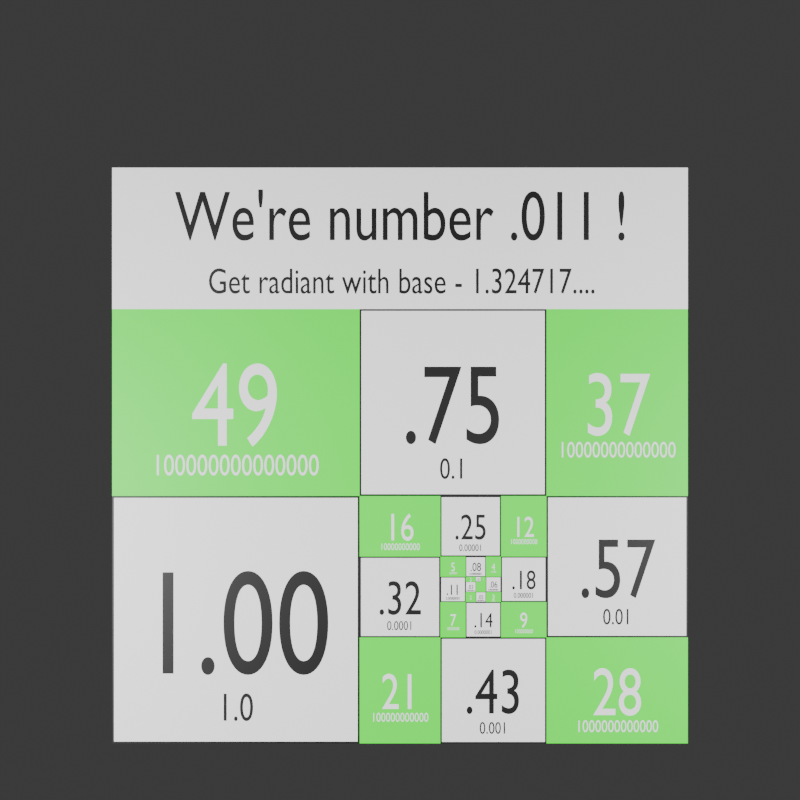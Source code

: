 # Source: radiant-rhos4.blend  (saved by Blender 4.0.36; exported with 4.5.12 LTS)
import bpy
from mathutils import Matrix  # noqa: F401  (used for matrix-valued properties, if any)

bpy.ops.wm.read_factory_settings(use_empty=True)
scene = bpy.context.scene
scene.name = 'Scene'

# ---- collections
col_collection = bpy.data.collections.new('Collection'); scene.collection.children.link(col_collection)

# ---- materials (node trees are filled in below, after node groups)
mat_black = bpy.data.materials.new('black')
mat_black.use_transparent_shadow = False
mat_white = bpy.data.materials.new('white')
mat_white.use_transparent_shadow = False
mat_green = bpy.data.materials.new('green')
mat_green.use_transparent_shadow = False

# ---- material node trees
mat_black.use_nodes = True; mat_black.node_tree.nodes.clear()
_N = mat_black.node_tree.nodes; _L = mat_black.node_tree.links
n0 = _N.new('ShaderNodeBsdfPrincipled'); n0.name = 'Principled BSDF'; n0.location = (10, 300)
n0.inputs[0].default_value = (0.0, 0.0, 0.0, 1.0)
n0.inputs[3].default_value = 1.45
n1 = _N.new('ShaderNodeOutputMaterial'); n1.name = 'Material Output'; n1.location = (300, 300)
_L.new(n0.outputs[0], n1.inputs[0])
n1.is_active_output = True
mat_white.use_nodes = True; mat_white.node_tree.nodes.clear()
_N = mat_white.node_tree.nodes; _L = mat_white.node_tree.links
n0 = _N.new('ShaderNodeBsdfPrincipled'); n0.name = 'Principled BSDF'; n0.location = (10, 300)
n0.inputs[0].default_value = (1.0, 1.0, 1.0, 1.0)
n0.inputs[3].default_value = 1.45
n1 = _N.new('ShaderNodeOutputMaterial'); n1.name = 'Material Output'; n1.location = (300, 300)
_L.new(n0.outputs[0], n1.inputs[0])
n1.is_active_output = True
mat_green.use_nodes = True; mat_green.node_tree.nodes.clear()
_N = mat_green.node_tree.nodes; _L = mat_green.node_tree.links
n0 = _N.new('ShaderNodeBsdfPrincipled'); n0.name = 'Principled BSDF'; n0.location = (10, 300)
n0.inputs[0].default_value = (0.0, 1.0, 0.0, 1.0)
n0.inputs[3].default_value = 1.45
n1 = _N.new('ShaderNodeOutputMaterial'); n1.name = 'Material Output'; n1.location = (300, 300)
_L.new(n0.outputs[0], n1.inputs[0])
n1.is_active_output = True

# ---- world
world_world = bpy.data.worlds.new('World'); scene.world = world_world
world_world.use_nodes = True; world_world.node_tree.nodes.clear()
_N = world_world.node_tree.nodes; _L = world_world.node_tree.links
n0 = _N.new('ShaderNodeOutputWorld'); n0.name = 'World Output'; n0.location = (300, 300)
n1 = _N.new('ShaderNodeBackground'); n1.name = 'Background'; n1.location = (10, 300)
n1.inputs[0].default_value = (0.05088, 0.05088, 0.05088, 1.0)
_L.new(n1.outputs[0], n0.inputs[0])
n0.is_active_output = True
world_world.color = (0.05088, 0.05088, 0.05088)
world_world.use_sun_shadow = False
world_world.sun_shadow_jitter_overblur = 0.0

# ---- cameras
cam_camera_017 = bpy.data.cameras.new('Camera.017')

# ---- lights
light_area_034 = bpy.data.lights.new('Area.034', 'AREA')
light_area_034.transmission_factor = 0.0
light_area_034.energy = 300.0
light_area_034.shadow_maximum_resolution = 0.006
light_area_034.use_absolute_resolution = True
light_area_034.size = 1.0
light_area_034.size_y = 1.0
light_area_035 = bpy.data.lights.new('Area.035', 'AREA')
light_area_035.transmission_factor = 0.0
light_area_035.energy = 300.0
light_area_035.shadow_maximum_resolution = 0.006
light_area_035.use_absolute_resolution = True
light_area_035.size = 1.0
light_area_035.size_y = 1.0

# ---- meshes
me_plane_510 = bpy.data.meshes.new('Plane.510')
me_plane_510.from_pydata([(-0.5, -0.5, 0.0), (0.5, -0.5, 0.0), (-0.5, 0.5, 0.0), (0.5, 0.5, 0.0)], [], [(0, 1, 3, 2)])
_uv = me_plane_510.uv_layers.new(name='UVMap')
_uv.uv.foreach_set('vector', [0.0, 0.0, 1.0, 0.0, 1.0, 1.0, 0.0, 1.0])
me_plane_510.materials.append(mat_white)
me_plane_510.update()
me_plane_511 = bpy.data.meshes.new('Plane.511')
me_plane_511.from_pydata([(-0.5, -0.5, 0.0), (0.5, -0.5, 0.0), (-0.5, 0.5, 0.0), (0.5, 0.5, 0.0)], [], [(0, 1, 3, 2)])
_uv = me_plane_511.uv_layers.new(name='UVMap')
_uv.uv.foreach_set('vector', [0.0, 0.0, 1.0, 0.0, 1.0, 1.0, 0.0, 1.0])
me_plane_511.materials.append(mat_green)
me_plane_511.update()
me_plane_512 = bpy.data.meshes.new('Plane.512')
me_plane_512.from_pydata([(-0.01, -0.01, 0.0), (0.01, -0.01, 0.0), (-0.01, 0.01, 0.0), (0.01, 0.01, 0.0)], [], [(0, 1, 3, 2)])
_uv = me_plane_512.uv_layers.new(name='UVMap')
_uv.uv.foreach_set('vector', [0.0, 0.0, 1.0, 0.0, 1.0, 1.0, 0.0, 1.0])
me_plane_512.materials.append(mat_black)
me_plane_512.update()
me_plane_513 = bpy.data.meshes.new('Plane.513')
me_plane_513.from_pydata([(-0.009, -0.009, 0.0), (0.009, -0.009, 0.0), (-0.009, 0.009, 0.0), (0.009, 0.009, 0.0)], [], [(0, 1, 3, 2)])
_uv = me_plane_513.uv_layers.new(name='UVMap')
_uv.uv.foreach_set('vector', [0.0, 0.0, 1.0, 0.0, 1.0, 1.0, 0.0, 1.0])
me_plane_513.materials.append(mat_white)
me_plane_513.update()
me_plane_514 = bpy.data.meshes.new('Plane.514')
me_plane_514.from_pydata([(-0.02, -0.02, 0.0), (0.02, -0.02, 0.0), (-0.02, 0.02, 0.0), (0.02, 0.02, 0.0)], [], [(0, 1, 3, 2)])
_uv = me_plane_514.uv_layers.new(name='UVMap')
_uv.uv.foreach_set('vector', [0.0, 0.0, 1.0, 0.0, 1.0, 1.0, 0.0, 1.0])
me_plane_514.materials.append(mat_black)
me_plane_514.update()
me_plane_515 = bpy.data.meshes.new('Plane.515')
me_plane_515.from_pydata([(-0.0185, -0.0185, 0.0), (0.0185, -0.0185, 0.0), (-0.0185, 0.0185, 0.0), (0.0185, 0.0185, 0.0)], [], [(0, 1, 3, 2)])
_uv = me_plane_515.uv_layers.new(name='UVMap')
_uv.uv.foreach_set('vector', [0.0, 0.0, 1.0, 0.0, 1.0, 1.0, 0.0, 1.0])
me_plane_515.materials.append(mat_white)
me_plane_515.update()
me_plane_516 = bpy.data.meshes.new('Plane.516')
me_plane_516.from_pydata([(-0.02, -0.02, 0.0), (0.02, -0.02, 0.0), (-0.02, 0.02, 0.0), (0.02, 0.02, 0.0)], [], [(0, 1, 3, 2)])
_uv = me_plane_516.uv_layers.new(name='UVMap')
_uv.uv.foreach_set('vector', [0.0, 0.0, 1.0, 0.0, 1.0, 1.0, 0.0, 1.0])
me_plane_516.materials.append(mat_black)
me_plane_516.update()
me_plane_517 = bpy.data.meshes.new('Plane.517')
me_plane_517.from_pydata([(-0.018, -0.018, 0.0), (0.018, -0.018, 0.0), (-0.018, 0.018, 0.0), (0.018, 0.018, 0.0)], [], [(0, 1, 3, 2)])
_uv = me_plane_517.uv_layers.new(name='UVMap')
_uv.uv.foreach_set('vector', [0.0, 0.0, 1.0, 0.0, 1.0, 1.0, 0.0, 1.0])
me_plane_517.materials.append(mat_white)
me_plane_517.update()
me_plane_518 = bpy.data.meshes.new('Plane.518')
me_plane_518.from_pydata([(-0.03, -0.03, 0.0), (0.03, -0.03, 0.0), (-0.03, 0.03, 0.0), (0.03, 0.03, 0.0)], [], [(0, 1, 3, 2)])
_uv = me_plane_518.uv_layers.new(name='UVMap')
_uv.uv.foreach_set('vector', [0.0, 0.0, 1.0, 0.0, 1.0, 1.0, 0.0, 1.0])
me_plane_518.materials.append(mat_black)
me_plane_518.update()
me_plane_519 = bpy.data.meshes.new('Plane.519')
me_plane_519.from_pydata([(-0.0275, -0.0275, 0.0), (0.0275, -0.0275, 0.0), (-0.0275, 0.0275, 0.0), (0.0275, 0.0275, 0.0)], [], [(0, 1, 3, 2)])
_uv = me_plane_519.uv_layers.new(name='UVMap')
_uv.uv.foreach_set('vector', [0.0, 0.0, 1.0, 0.0, 1.0, 1.0, 0.0, 1.0])
me_plane_519.materials.append(mat_white)
me_plane_519.update()
me_plane_520 = bpy.data.meshes.new('Plane.520')
me_plane_520.from_pydata([(-0.04, -0.04, 0.0), (0.04, -0.04, 0.0), (-0.04, 0.04, 0.0), (0.04, 0.04, 0.0)], [], [(0, 1, 3, 2)])
_uv = me_plane_520.uv_layers.new(name='UVMap')
_uv.uv.foreach_set('vector', [0.0, 0.0, 1.0, 0.0, 1.0, 1.0, 0.0, 1.0])
me_plane_520.materials.append(mat_black)
me_plane_520.update()
me_plane_521 = bpy.data.meshes.new('Plane.521')
me_plane_521.from_pydata([(-0.037, -0.037, 0.0), (0.037, -0.037, 0.0), (-0.037, 0.037, 0.0), (0.037, 0.037, 0.0)], [], [(0, 1, 3, 2)])
_uv = me_plane_521.uv_layers.new(name='UVMap')
_uv.uv.foreach_set('vector', [0.0, 0.0, 1.0, 0.0, 1.0, 1.0, 0.0, 1.0])
me_plane_521.materials.append(mat_white)
me_plane_521.update()
me_plane_522 = bpy.data.meshes.new('Plane.522')
me_plane_522.from_pydata([(-0.05, -0.05, 0.0), (0.05, -0.05, 0.0), (-0.05, 0.05, 0.0), (0.05, 0.05, 0.0)], [], [(0, 1, 3, 2)])
_uv = me_plane_522.uv_layers.new(name='UVMap')
_uv.uv.foreach_set('vector', [0.0, 0.0, 1.0, 0.0, 1.0, 1.0, 0.0, 1.0])
me_plane_522.materials.append(mat_black)
me_plane_522.update()
me_plane_523 = bpy.data.meshes.new('Plane.523')
me_plane_523.from_pydata([(-0.0465, -0.0465, 0.0), (0.0465, -0.0465, 0.0), (-0.0465, 0.0465, 0.0), (0.0465, 0.0465, 0.0)], [], [(0, 1, 3, 2)])
_uv = me_plane_523.uv_layers.new(name='UVMap')
_uv.uv.foreach_set('vector', [0.0, 0.0, 1.0, 0.0, 1.0, 1.0, 0.0, 1.0])
me_plane_523.materials.append(mat_white)
me_plane_523.update()
me_plane_524 = bpy.data.meshes.new('Plane.524')
me_plane_524.from_pydata([(-0.07, -0.07, 0.0), (0.07, -0.07, 0.0), (-0.07, 0.07, 0.0), (0.07, 0.07, 0.0)], [], [(0, 1, 3, 2)])
_uv = me_plane_524.uv_layers.new(name='UVMap')
_uv.uv.foreach_set('vector', [0.0, 0.0, 1.0, 0.0, 1.0, 1.0, 0.0, 1.0])
me_plane_524.materials.append(mat_black)
me_plane_524.update()
me_plane_525 = bpy.data.meshes.new('Plane.525')
me_plane_525.from_pydata([(-0.066, -0.066, 0.0), (0.066, -0.066, 0.0), (-0.066, 0.066, 0.0), (0.066, 0.066, 0.0)], [], [(0, 1, 3, 2)])
_uv = me_plane_525.uv_layers.new(name='UVMap')
_uv.uv.foreach_set('vector', [0.0, 0.0, 1.0, 0.0, 1.0, 1.0, 0.0, 1.0])
me_plane_525.materials.append(mat_white)
me_plane_525.update()
me_plane_526 = bpy.data.meshes.new('Plane.526')
me_plane_526.from_pydata([(-0.09, -0.09, 0.0), (0.09, -0.09, 0.0), (-0.09, 0.09, 0.0), (0.09, 0.09, 0.0)], [], [(0, 1, 3, 2)])
_uv = me_plane_526.uv_layers.new(name='UVMap')
_uv.uv.foreach_set('vector', [0.0, 0.0, 1.0, 0.0, 1.0, 1.0, 0.0, 1.0])
me_plane_526.materials.append(mat_black)
me_plane_526.update()
me_plane_527 = bpy.data.meshes.new('Plane.527')
me_plane_527.from_pydata([(-0.0855, -0.0855, 0.0), (0.0855, -0.0855, 0.0), (-0.0855, 0.0855, 0.0), (0.0855, 0.0855, 0.0)], [], [(0, 1, 3, 2)])
_uv = me_plane_527.uv_layers.new(name='UVMap')
_uv.uv.foreach_set('vector', [0.0, 0.0, 1.0, 0.0, 1.0, 1.0, 0.0, 1.0])
me_plane_527.materials.append(mat_white)
me_plane_527.update()
me_plane_528 = bpy.data.meshes.new('Plane.528')
me_plane_528.from_pydata([(-0.12, -0.12, 0.0), (0.12, -0.12, 0.0), (-0.12, 0.12, 0.0), (0.12, 0.12, 0.0)], [], [(0, 1, 3, 2)])
_uv = me_plane_528.uv_layers.new(name='UVMap')
_uv.uv.foreach_set('vector', [0.0, 0.0, 1.0, 0.0, 1.0, 1.0, 0.0, 1.0])
me_plane_528.materials.append(mat_black)
me_plane_528.update()
me_plane_529 = bpy.data.meshes.new('Plane.529')
me_plane_529.from_pydata([(-0.115, -0.115, 0.0), (0.115, -0.115, 0.0), (-0.115, 0.115, 0.0), (0.115, 0.115, 0.0)], [], [(0, 1, 3, 2)])
_uv = me_plane_529.uv_layers.new(name='UVMap')
_uv.uv.foreach_set('vector', [0.0, 0.0, 1.0, 0.0, 1.0, 1.0, 0.0, 1.0])
me_plane_529.materials.append(mat_white)
me_plane_529.update()
me_plane_530 = bpy.data.meshes.new('Plane.530')
me_plane_530.from_pydata([(-0.16, -0.16, 0.0), (0.16, -0.16, 0.0), (-0.16, 0.16, 0.0), (0.16, 0.16, 0.0)], [], [(0, 1, 3, 2)])
_uv = me_plane_530.uv_layers.new(name='UVMap')
_uv.uv.foreach_set('vector', [0.0, 0.0, 1.0, 0.0, 1.0, 1.0, 0.0, 1.0])
me_plane_530.materials.append(mat_black)
me_plane_530.update()
me_plane_531 = bpy.data.meshes.new('Plane.531')
me_plane_531.from_pydata([(-0.1545, -0.1545, 0.0), (0.1545, -0.1545, 0.0), (-0.1545, 0.1545, 0.0), (0.1545, 0.1545, 0.0)], [], [(0, 1, 3, 2)])
_uv = me_plane_531.uv_layers.new(name='UVMap')
_uv.uv.foreach_set('vector', [0.0, 0.0, 1.0, 0.0, 1.0, 1.0, 0.0, 1.0])
me_plane_531.materials.append(mat_white)
me_plane_531.update()
me_plane_532 = bpy.data.meshes.new('Plane.532')
me_plane_532.from_pydata([(-0.21, -0.21, 0.0), (0.21, -0.21, 0.0), (-0.21, 0.21, 0.0), (0.21, 0.21, 0.0)], [], [(0, 1, 3, 2)])
_uv = me_plane_532.uv_layers.new(name='UVMap')
_uv.uv.foreach_set('vector', [0.0, 0.0, 1.0, 0.0, 1.0, 1.0, 0.0, 1.0])
me_plane_532.materials.append(mat_black)
me_plane_532.update()
me_plane_533 = bpy.data.meshes.new('Plane.533')
me_plane_533.from_pydata([(-0.204, -0.204, 0.0), (0.204, -0.204, 0.0), (-0.204, 0.204, 0.0), (0.204, 0.204, 0.0)], [], [(0, 1, 3, 2)])
_uv = me_plane_533.uv_layers.new(name='UVMap')
_uv.uv.foreach_set('vector', [0.0, 0.0, 1.0, 0.0, 1.0, 1.0, 0.0, 1.0])
me_plane_533.materials.append(mat_white)
me_plane_533.update()
me_plane_534 = bpy.data.meshes.new('Plane.534')
me_plane_534.from_pydata([(-0.28, -0.28, 0.0), (0.28, -0.28, 0.0), (-0.28, 0.28, 0.0), (0.28, 0.28, 0.0)], [], [(0, 1, 3, 2)])
_uv = me_plane_534.uv_layers.new(name='UVMap')
_uv.uv.foreach_set('vector', [0.0, 0.0, 1.0, 0.0, 1.0, 1.0, 0.0, 1.0])
me_plane_534.materials.append(mat_black)
me_plane_534.update()
me_plane_535 = bpy.data.meshes.new('Plane.535')
me_plane_535.from_pydata([(-0.2735, -0.2735, 0.0), (0.2735, -0.2735, 0.0), (-0.2735, 0.2735, 0.0), (0.2735, 0.2735, 0.0)], [], [(0, 1, 3, 2)])
_uv = me_plane_535.uv_layers.new(name='UVMap')
_uv.uv.foreach_set('vector', [0.0, 0.0, 1.0, 0.0, 1.0, 1.0, 0.0, 1.0])
me_plane_535.materials.append(mat_white)
me_plane_535.update()
me_plane_536 = bpy.data.meshes.new('Plane.536')
me_plane_536.from_pydata([(-0.37, -0.37, 0.0), (0.37, -0.37, 0.0), (-0.37, 0.37, 0.0), (0.37, 0.37, 0.0)], [], [(0, 1, 3, 2)])
_uv = me_plane_536.uv_layers.new(name='UVMap')
_uv.uv.foreach_set('vector', [0.0, 0.0, 1.0, 0.0, 1.0, 1.0, 0.0, 1.0])
me_plane_536.materials.append(mat_black)
me_plane_536.update()
me_plane_537 = bpy.data.meshes.new('Plane.537')
me_plane_537.from_pydata([(-0.363, -0.363, 0.0), (0.363, -0.363, 0.0), (-0.363, 0.363, 0.0), (0.363, 0.363, 0.0)], [], [(0, 1, 3, 2)])
_uv = me_plane_537.uv_layers.new(name='UVMap')
_uv.uv.foreach_set('vector', [0.0, 0.0, 1.0, 0.0, 1.0, 1.0, 0.0, 1.0])
me_plane_537.materials.append(mat_white)
me_plane_537.update()
me_plane_538 = bpy.data.meshes.new('Plane.538')
me_plane_538.from_pydata([(-0.49, -0.49, 0.0), (0.49, -0.49, 0.0), (-0.49, 0.49, 0.0), (0.49, 0.49, 0.0)], [], [(0, 1, 3, 2)])
_uv = me_plane_538.uv_layers.new(name='UVMap')
_uv.uv.foreach_set('vector', [0.0, 0.0, 1.0, 0.0, 1.0, 1.0, 0.0, 1.0])
me_plane_538.materials.append(mat_black)
me_plane_538.update()
me_plane_539 = bpy.data.meshes.new('Plane.539')
me_plane_539.from_pydata([(-0.4825, -0.4825, 0.0), (0.4825, -0.4825, 0.0), (-0.4825, 0.4825, 0.0), (0.4825, 0.4825, 0.0)], [], [(0, 1, 3, 2)])
_uv = me_plane_539.uv_layers.new(name='UVMap')
_uv.uv.foreach_set('vector', [0.0, 0.0, 1.0, 0.0, 1.0, 1.0, 0.0, 1.0])
me_plane_539.materials.append(mat_white)
me_plane_539.update()

# ---- curves / text
txt_objectsize_842 = bpy.data.curves.new('objectSize.842', 'FONT')
txt_objectsize_842.dimensions = '2D'
txt_objectsize_842.body = "We're number .011 !"
txt_objectsize_842.materials.append(mat_black)
txt_objectsize_842.align_x = 'CENTER'
txt_objectsize_842.align_y = 'CENTER'
txt_objectsize_843 = bpy.data.curves.new('objectSize.843', 'FONT')
txt_objectsize_843.dimensions = '2D'
txt_objectsize_843.body = 'Get radiant with base - 1.324717....'
txt_objectsize_843.materials.append(mat_black)
txt_objectsize_843.align_x = 'CENTER'
txt_objectsize_843.align_y = 'CENTER'
txt_objectsize_844 = bpy.data.curves.new('objectSize.844', 'FONT')
txt_objectsize_844.dimensions = '2D'
txt_objectsize_844.body = '.03'
txt_objectsize_844.materials.append(mat_black)
txt_objectsize_844.align_x = 'CENTER'
txt_objectsize_844.align_y = 'CENTER'
txt_objectsize_845 = bpy.data.curves.new('objectSize.845', 'FONT')
txt_objectsize_845.dimensions = '2D'
txt_objectsize_845.body = '0.0000000000001'
txt_objectsize_845.materials.append(mat_black)
txt_objectsize_845.align_x = 'CENTER'
txt_objectsize_845.align_y = 'CENTER'
txt_objectsize_846 = bpy.data.curves.new('objectSize.846', 'FONT')
txt_objectsize_846.dimensions = '2D'
txt_objectsize_846.body = '.03'
txt_objectsize_846.materials.append(mat_black)
txt_objectsize_846.align_x = 'CENTER'
txt_objectsize_846.align_y = 'CENTER'
txt_objectsize_847 = bpy.data.curves.new('objectSize.847', 'FONT')
txt_objectsize_847.dimensions = '2D'
txt_objectsize_847.body = '0.000000000001'
txt_objectsize_847.materials.append(mat_black)
txt_objectsize_847.align_x = 'CENTER'
txt_objectsize_847.align_y = 'CENTER'
txt_objectsize_848 = bpy.data.curves.new('objectSize.848', 'FONT')
txt_objectsize_848.dimensions = '2D'
txt_objectsize_848.body = '.05'
txt_objectsize_848.materials.append(mat_black)
txt_objectsize_848.align_x = 'CENTER'
txt_objectsize_848.align_y = 'CENTER'
txt_objectsize_849 = bpy.data.curves.new('objectSize.849', 'FONT')
txt_objectsize_849.dimensions = '2D'
txt_objectsize_849.body = '0.00000000001'
txt_objectsize_849.materials.append(mat_black)
txt_objectsize_849.align_x = 'CENTER'
txt_objectsize_849.align_y = 'CENTER'
txt_objectsize_850 = bpy.data.curves.new('objectSize.850', 'FONT')
txt_objectsize_850.dimensions = '2D'
txt_objectsize_850.body = '.06'
txt_objectsize_850.materials.append(mat_black)
txt_objectsize_850.align_x = 'CENTER'
txt_objectsize_850.align_y = 'CENTER'
txt_objectsize_851 = bpy.data.curves.new('objectSize.851', 'FONT')
txt_objectsize_851.dimensions = '2D'
txt_objectsize_851.body = '0.0000000001'
txt_objectsize_851.materials.append(mat_black)
txt_objectsize_851.align_x = 'CENTER'
txt_objectsize_851.align_y = 'CENTER'
txt_objectsize_852 = bpy.data.curves.new('objectSize.852', 'FONT')
txt_objectsize_852.dimensions = '2D'
txt_objectsize_852.body = '.08'
txt_objectsize_852.materials.append(mat_black)
txt_objectsize_852.align_x = 'CENTER'
txt_objectsize_852.align_y = 'CENTER'
txt_objectsize_853 = bpy.data.curves.new('objectSize.853', 'FONT')
txt_objectsize_853.dimensions = '2D'
txt_objectsize_853.body = '0.000000001'
txt_objectsize_853.materials.append(mat_black)
txt_objectsize_853.align_x = 'CENTER'
txt_objectsize_853.align_y = 'CENTER'
txt_objectsize_854 = bpy.data.curves.new('objectSize.854', 'FONT')
txt_objectsize_854.dimensions = '2D'
txt_objectsize_854.body = '.11'
txt_objectsize_854.materials.append(mat_black)
txt_objectsize_854.align_x = 'CENTER'
txt_objectsize_854.align_y = 'CENTER'
txt_objectsize_855 = bpy.data.curves.new('objectSize.855', 'FONT')
txt_objectsize_855.dimensions = '2D'
txt_objectsize_855.body = '0.00000001'
txt_objectsize_855.materials.append(mat_black)
txt_objectsize_855.align_x = 'CENTER'
txt_objectsize_855.align_y = 'CENTER'
txt_objectsize_856 = bpy.data.curves.new('objectSize.856', 'FONT')
txt_objectsize_856.dimensions = '2D'
txt_objectsize_856.body = '.14'
txt_objectsize_856.materials.append(mat_black)
txt_objectsize_856.align_x = 'CENTER'
txt_objectsize_856.align_y = 'CENTER'
txt_objectsize_857 = bpy.data.curves.new('objectSize.857', 'FONT')
txt_objectsize_857.dimensions = '2D'
txt_objectsize_857.body = '0.0000001'
txt_objectsize_857.materials.append(mat_black)
txt_objectsize_857.align_x = 'CENTER'
txt_objectsize_857.align_y = 'CENTER'
txt_objectsize_858 = bpy.data.curves.new('objectSize.858', 'FONT')
txt_objectsize_858.dimensions = '2D'
txt_objectsize_858.body = '.18'
txt_objectsize_858.materials.append(mat_black)
txt_objectsize_858.align_x = 'CENTER'
txt_objectsize_858.align_y = 'CENTER'
txt_objectsize_859 = bpy.data.curves.new('objectSize.859', 'FONT')
txt_objectsize_859.dimensions = '2D'
txt_objectsize_859.body = '0.000001'
txt_objectsize_859.materials.append(mat_black)
txt_objectsize_859.align_x = 'CENTER'
txt_objectsize_859.align_y = 'CENTER'
txt_objectsize_860 = bpy.data.curves.new('objectSize.860', 'FONT')
txt_objectsize_860.dimensions = '2D'
txt_objectsize_860.body = '.25'
txt_objectsize_860.materials.append(mat_black)
txt_objectsize_860.align_x = 'CENTER'
txt_objectsize_860.align_y = 'CENTER'
txt_objectsize_861 = bpy.data.curves.new('objectSize.861', 'FONT')
txt_objectsize_861.dimensions = '2D'
txt_objectsize_861.body = '0.00001'
txt_objectsize_861.materials.append(mat_black)
txt_objectsize_861.align_x = 'CENTER'
txt_objectsize_861.align_y = 'CENTER'
txt_objectsize_862 = bpy.data.curves.new('objectSize.862', 'FONT')
txt_objectsize_862.dimensions = '2D'
txt_objectsize_862.body = '.32'
txt_objectsize_862.materials.append(mat_black)
txt_objectsize_862.align_x = 'CENTER'
txt_objectsize_862.align_y = 'CENTER'
txt_objectsize_863 = bpy.data.curves.new('objectSize.863', 'FONT')
txt_objectsize_863.dimensions = '2D'
txt_objectsize_863.body = '0.0001'
txt_objectsize_863.materials.append(mat_black)
txt_objectsize_863.align_x = 'CENTER'
txt_objectsize_863.align_y = 'CENTER'
txt_objectsize_864 = bpy.data.curves.new('objectSize.864', 'FONT')
txt_objectsize_864.dimensions = '2D'
txt_objectsize_864.body = '.43'
txt_objectsize_864.materials.append(mat_black)
txt_objectsize_864.align_x = 'CENTER'
txt_objectsize_864.align_y = 'CENTER'
txt_objectsize_865 = bpy.data.curves.new('objectSize.865', 'FONT')
txt_objectsize_865.dimensions = '2D'
txt_objectsize_865.body = '0.001'
txt_objectsize_865.materials.append(mat_black)
txt_objectsize_865.align_x = 'CENTER'
txt_objectsize_865.align_y = 'CENTER'
txt_objectsize_866 = bpy.data.curves.new('objectSize.866', 'FONT')
txt_objectsize_866.dimensions = '2D'
txt_objectsize_866.body = '.57'
txt_objectsize_866.materials.append(mat_black)
txt_objectsize_866.align_x = 'CENTER'
txt_objectsize_866.align_y = 'CENTER'
txt_objectsize_867 = bpy.data.curves.new('objectSize.867', 'FONT')
txt_objectsize_867.dimensions = '2D'
txt_objectsize_867.body = '0.01'
txt_objectsize_867.materials.append(mat_black)
txt_objectsize_867.align_x = 'CENTER'
txt_objectsize_867.align_y = 'CENTER'
txt_objectsize_868 = bpy.data.curves.new('objectSize.868', 'FONT')
txt_objectsize_868.dimensions = '2D'
txt_objectsize_868.body = '.75'
txt_objectsize_868.materials.append(mat_black)
txt_objectsize_868.align_x = 'CENTER'
txt_objectsize_868.align_y = 'CENTER'
txt_objectsize_869 = bpy.data.curves.new('objectSize.869', 'FONT')
txt_objectsize_869.dimensions = '2D'
txt_objectsize_869.body = '0.1'
txt_objectsize_869.materials.append(mat_black)
txt_objectsize_869.align_x = 'CENTER'
txt_objectsize_869.align_y = 'CENTER'
txt_objectsize_870 = bpy.data.curves.new('objectSize.870', 'FONT')
txt_objectsize_870.dimensions = '2D'
txt_objectsize_870.body = '1.00'
txt_objectsize_870.materials.append(mat_black)
txt_objectsize_870.align_x = 'CENTER'
txt_objectsize_870.align_y = 'CENTER'
txt_objectsize_871 = bpy.data.curves.new('objectSize.871', 'FONT')
txt_objectsize_871.dimensions = '2D'
txt_objectsize_871.body = '1.0'
txt_objectsize_871.materials.append(mat_black)
txt_objectsize_871.align_x = 'CENTER'
txt_objectsize_871.align_y = 'CENTER'
txt_objectsize_872 = bpy.data.curves.new('objectSize.872', 'FONT')
txt_objectsize_872.dimensions = '2D'
txt_objectsize_872.body = '1'
txt_objectsize_872.materials.append(mat_white)
txt_objectsize_872.align_x = 'CENTER'
txt_objectsize_872.align_y = 'CENTER'
txt_objectsize_873 = bpy.data.curves.new('objectSize.873', 'FONT')
txt_objectsize_873.dimensions = '2D'
txt_objectsize_873.body = '10'
txt_objectsize_873.materials.append(mat_white)
txt_objectsize_873.align_x = 'CENTER'
txt_objectsize_873.align_y = 'CENTER'
txt_objectsize_874 = bpy.data.curves.new('objectSize.874', 'FONT')
txt_objectsize_874.dimensions = '2D'
txt_objectsize_874.body = '2'
txt_objectsize_874.materials.append(mat_white)
txt_objectsize_874.align_x = 'CENTER'
txt_objectsize_874.align_y = 'CENTER'
txt_objectsize_875 = bpy.data.curves.new('objectSize.875', 'FONT')
txt_objectsize_875.dimensions = '2D'
txt_objectsize_875.body = '100'
txt_objectsize_875.materials.append(mat_white)
txt_objectsize_875.align_x = 'CENTER'
txt_objectsize_875.align_y = 'CENTER'
txt_objectsize_876 = bpy.data.curves.new('objectSize.876', 'FONT')
txt_objectsize_876.dimensions = '2D'
txt_objectsize_876.body = '2'
txt_objectsize_876.materials.append(mat_white)
txt_objectsize_876.align_x = 'CENTER'
txt_objectsize_876.align_y = 'CENTER'
txt_objectsize_877 = bpy.data.curves.new('objectSize.877', 'FONT')
txt_objectsize_877.dimensions = '2D'
txt_objectsize_877.body = '1000'
txt_objectsize_877.materials.append(mat_white)
txt_objectsize_877.align_x = 'CENTER'
txt_objectsize_877.align_y = 'CENTER'
txt_objectsize_878 = bpy.data.curves.new('objectSize.878', 'FONT')
txt_objectsize_878.dimensions = '2D'
txt_objectsize_878.body = '3'
txt_objectsize_878.materials.append(mat_white)
txt_objectsize_878.align_x = 'CENTER'
txt_objectsize_878.align_y = 'CENTER'
txt_objectsize_879 = bpy.data.curves.new('objectSize.879', 'FONT')
txt_objectsize_879.dimensions = '2D'
txt_objectsize_879.body = '10000'
txt_objectsize_879.materials.append(mat_white)
txt_objectsize_879.align_x = 'CENTER'
txt_objectsize_879.align_y = 'CENTER'
txt_objectsize_880 = bpy.data.curves.new('objectSize.880', 'FONT')
txt_objectsize_880.dimensions = '2D'
txt_objectsize_880.body = '4'
txt_objectsize_880.materials.append(mat_white)
txt_objectsize_880.align_x = 'CENTER'
txt_objectsize_880.align_y = 'CENTER'
txt_objectsize_881 = bpy.data.curves.new('objectSize.881', 'FONT')
txt_objectsize_881.dimensions = '2D'
txt_objectsize_881.body = '100000'
txt_objectsize_881.materials.append(mat_white)
txt_objectsize_881.align_x = 'CENTER'
txt_objectsize_881.align_y = 'CENTER'
txt_objectsize_882 = bpy.data.curves.new('objectSize.882', 'FONT')
txt_objectsize_882.dimensions = '2D'
txt_objectsize_882.body = '5'
txt_objectsize_882.materials.append(mat_white)
txt_objectsize_882.align_x = 'CENTER'
txt_objectsize_882.align_y = 'CENTER'
txt_objectsize_883 = bpy.data.curves.new('objectSize.883', 'FONT')
txt_objectsize_883.dimensions = '2D'
txt_objectsize_883.body = '1000000'
txt_objectsize_883.materials.append(mat_white)
txt_objectsize_883.align_x = 'CENTER'
txt_objectsize_883.align_y = 'CENTER'
txt_objectsize_884 = bpy.data.curves.new('objectSize.884', 'FONT')
txt_objectsize_884.dimensions = '2D'
txt_objectsize_884.body = '7'
txt_objectsize_884.materials.append(mat_white)
txt_objectsize_884.align_x = 'CENTER'
txt_objectsize_884.align_y = 'CENTER'
txt_objectsize_885 = bpy.data.curves.new('objectSize.885', 'FONT')
txt_objectsize_885.dimensions = '2D'
txt_objectsize_885.body = '10000000'
txt_objectsize_885.materials.append(mat_white)
txt_objectsize_885.align_x = 'CENTER'
txt_objectsize_885.align_y = 'CENTER'
txt_objectsize_886 = bpy.data.curves.new('objectSize.886', 'FONT')
txt_objectsize_886.dimensions = '2D'
txt_objectsize_886.body = '9'
txt_objectsize_886.materials.append(mat_white)
txt_objectsize_886.align_x = 'CENTER'
txt_objectsize_886.align_y = 'CENTER'
txt_objectsize_887 = bpy.data.curves.new('objectSize.887', 'FONT')
txt_objectsize_887.dimensions = '2D'
txt_objectsize_887.body = '100000000'
txt_objectsize_887.materials.append(mat_white)
txt_objectsize_887.align_x = 'CENTER'
txt_objectsize_887.align_y = 'CENTER'
txt_objectsize_888 = bpy.data.curves.new('objectSize.888', 'FONT')
txt_objectsize_888.dimensions = '2D'
txt_objectsize_888.body = '12'
txt_objectsize_888.materials.append(mat_white)
txt_objectsize_888.align_x = 'CENTER'
txt_objectsize_888.align_y = 'CENTER'
txt_objectsize_889 = bpy.data.curves.new('objectSize.889', 'FONT')
txt_objectsize_889.dimensions = '2D'
txt_objectsize_889.body = '1000000000'
txt_objectsize_889.materials.append(mat_white)
txt_objectsize_889.align_x = 'CENTER'
txt_objectsize_889.align_y = 'CENTER'
txt_objectsize_890 = bpy.data.curves.new('objectSize.890', 'FONT')
txt_objectsize_890.dimensions = '2D'
txt_objectsize_890.body = '16'
txt_objectsize_890.materials.append(mat_white)
txt_objectsize_890.align_x = 'CENTER'
txt_objectsize_890.align_y = 'CENTER'
txt_objectsize_891 = bpy.data.curves.new('objectSize.891', 'FONT')
txt_objectsize_891.dimensions = '2D'
txt_objectsize_891.body = '10000000000'
txt_objectsize_891.materials.append(mat_white)
txt_objectsize_891.align_x = 'CENTER'
txt_objectsize_891.align_y = 'CENTER'
txt_objectsize_892 = bpy.data.curves.new('objectSize.892', 'FONT')
txt_objectsize_892.dimensions = '2D'
txt_objectsize_892.body = '21'
txt_objectsize_892.materials.append(mat_white)
txt_objectsize_892.align_x = 'CENTER'
txt_objectsize_892.align_y = 'CENTER'
txt_objectsize_893 = bpy.data.curves.new('objectSize.893', 'FONT')
txt_objectsize_893.dimensions = '2D'
txt_objectsize_893.body = '100000000000'
txt_objectsize_893.materials.append(mat_white)
txt_objectsize_893.align_x = 'CENTER'
txt_objectsize_893.align_y = 'CENTER'
txt_objectsize_894 = bpy.data.curves.new('objectSize.894', 'FONT')
txt_objectsize_894.dimensions = '2D'
txt_objectsize_894.body = '28'
txt_objectsize_894.materials.append(mat_white)
txt_objectsize_894.align_x = 'CENTER'
txt_objectsize_894.align_y = 'CENTER'
txt_objectsize_895 = bpy.data.curves.new('objectSize.895', 'FONT')
txt_objectsize_895.dimensions = '2D'
txt_objectsize_895.body = '1000000000000'
txt_objectsize_895.materials.append(mat_white)
txt_objectsize_895.align_x = 'CENTER'
txt_objectsize_895.align_y = 'CENTER'
txt_objectsize_896 = bpy.data.curves.new('objectSize.896', 'FONT')
txt_objectsize_896.dimensions = '2D'
txt_objectsize_896.body = '37'
txt_objectsize_896.materials.append(mat_white)
txt_objectsize_896.align_x = 'CENTER'
txt_objectsize_896.align_y = 'CENTER'
txt_objectsize_897 = bpy.data.curves.new('objectSize.897', 'FONT')
txt_objectsize_897.dimensions = '2D'
txt_objectsize_897.body = '10000000000000'
txt_objectsize_897.materials.append(mat_white)
txt_objectsize_897.align_x = 'CENTER'
txt_objectsize_897.align_y = 'CENTER'
txt_objectsize_898 = bpy.data.curves.new('objectSize.898', 'FONT')
txt_objectsize_898.dimensions = '2D'
txt_objectsize_898.body = '49'
txt_objectsize_898.materials.append(mat_white)
txt_objectsize_898.align_x = 'CENTER'
txt_objectsize_898.align_y = 'CENTER'
txt_objectsize_899 = bpy.data.curves.new('objectSize.899', 'FONT')
txt_objectsize_899.dimensions = '2D'
txt_objectsize_899.body = '100000000000000'
txt_objectsize_899.materials.append(mat_white)
txt_objectsize_899.align_x = 'CENTER'
txt_objectsize_899.align_y = 'CENTER'

# ---- objects
ob_font_object = bpy.data.objects.new('Font Object', txt_objectsize_842)
ob_font_object_001 = bpy.data.objects.new('Font Object.001', txt_objectsize_843)
ob_font_object_002 = bpy.data.objects.new('Font Object.002', txt_objectsize_844)
ob_font_object_003 = bpy.data.objects.new('Font Object.003', txt_objectsize_845)
ob_font_object_004 = bpy.data.objects.new('Font Object.004', txt_objectsize_846)
ob_font_object_005 = bpy.data.objects.new('Font Object.005', txt_objectsize_847)
ob_font_object_006 = bpy.data.objects.new('Font Object.006', txt_objectsize_848)
ob_font_object_007 = bpy.data.objects.new('Font Object.007', txt_objectsize_849)
ob_font_object_008 = bpy.data.objects.new('Font Object.008', txt_objectsize_850)
ob_font_object_009 = bpy.data.objects.new('Font Object.009', txt_objectsize_851)
ob_font_object_010 = bpy.data.objects.new('Font Object.010', txt_objectsize_852)
ob_font_object_011 = bpy.data.objects.new('Font Object.011', txt_objectsize_853)
ob_font_object_012 = bpy.data.objects.new('Font Object.012', txt_objectsize_854)
ob_font_object_013 = bpy.data.objects.new('Font Object.013', txt_objectsize_855)
ob_font_object_014 = bpy.data.objects.new('Font Object.014', txt_objectsize_856)
ob_font_object_015 = bpy.data.objects.new('Font Object.015', txt_objectsize_857)
ob_font_object_016 = bpy.data.objects.new('Font Object.016', txt_objectsize_858)
ob_font_object_017 = bpy.data.objects.new('Font Object.017', txt_objectsize_859)
ob_font_object_018 = bpy.data.objects.new('Font Object.018', txt_objectsize_860)
ob_font_object_019 = bpy.data.objects.new('Font Object.019', txt_objectsize_861)
ob_font_object_020 = bpy.data.objects.new('Font Object.020', txt_objectsize_862)
ob_font_object_021 = bpy.data.objects.new('Font Object.021', txt_objectsize_863)
ob_font_object_022 = bpy.data.objects.new('Font Object.022', txt_objectsize_864)
ob_font_object_023 = bpy.data.objects.new('Font Object.023', txt_objectsize_865)
ob_font_object_024 = bpy.data.objects.new('Font Object.024', txt_objectsize_866)
ob_font_object_025 = bpy.data.objects.new('Font Object.025', txt_objectsize_867)
ob_font_object_026 = bpy.data.objects.new('Font Object.026', txt_objectsize_868)
ob_font_object_027 = bpy.data.objects.new('Font Object.027', txt_objectsize_869)
ob_font_object_028 = bpy.data.objects.new('Font Object.028', txt_objectsize_870)
ob_font_object_029 = bpy.data.objects.new('Font Object.029', txt_objectsize_871)
ob_font_object_030 = bpy.data.objects.new('Font Object.030', txt_objectsize_872)
ob_font_object_031 = bpy.data.objects.new('Font Object.031', txt_objectsize_873)
ob_font_object_032 = bpy.data.objects.new('Font Object.032', txt_objectsize_874)
ob_font_object_033 = bpy.data.objects.new('Font Object.033', txt_objectsize_875)
ob_font_object_034 = bpy.data.objects.new('Font Object.034', txt_objectsize_876)
ob_font_object_035 = bpy.data.objects.new('Font Object.035', txt_objectsize_877)
ob_font_object_036 = bpy.data.objects.new('Font Object.036', txt_objectsize_878)
ob_font_object_037 = bpy.data.objects.new('Font Object.037', txt_objectsize_879)
ob_font_object_038 = bpy.data.objects.new('Font Object.038', txt_objectsize_880)
ob_font_object_039 = bpy.data.objects.new('Font Object.039', txt_objectsize_881)
ob_font_object_040 = bpy.data.objects.new('Font Object.040', txt_objectsize_882)
ob_font_object_041 = bpy.data.objects.new('Font Object.041', txt_objectsize_883)
ob_font_object_042 = bpy.data.objects.new('Font Object.042', txt_objectsize_884)
ob_font_object_043 = bpy.data.objects.new('Font Object.043', txt_objectsize_885)
ob_font_object_044 = bpy.data.objects.new('Font Object.044', txt_objectsize_886)
ob_font_object_045 = bpy.data.objects.new('Font Object.045', txt_objectsize_887)
ob_font_object_046 = bpy.data.objects.new('Font Object.046', txt_objectsize_888)
ob_font_object_047 = bpy.data.objects.new('Font Object.047', txt_objectsize_889)
ob_font_object_048 = bpy.data.objects.new('Font Object.048', txt_objectsize_890)
ob_font_object_049 = bpy.data.objects.new('Font Object.049', txt_objectsize_891)
ob_font_object_050 = bpy.data.objects.new('Font Object.050', txt_objectsize_892)
ob_font_object_051 = bpy.data.objects.new('Font Object.051', txt_objectsize_893)
ob_font_object_052 = bpy.data.objects.new('Font Object.052', txt_objectsize_894)
ob_font_object_053 = bpy.data.objects.new('Font Object.053', txt_objectsize_895)
ob_font_object_054 = bpy.data.objects.new('Font Object.054', txt_objectsize_896)
ob_font_object_055 = bpy.data.objects.new('Font Object.055', txt_objectsize_897)
ob_font_object_056 = bpy.data.objects.new('Font Object.056', txt_objectsize_898)
ob_font_object_057 = bpy.data.objects.new('Font Object.057', txt_objectsize_899)
ob_heading_background = bpy.data.objects.new('heading_background', me_plane_510)
ob_camera = bpy.data.objects.new('Camera', cam_camera_017)
ob_area = bpy.data.objects.new('Area', light_area_034)
ob_area_001 = bpy.data.objects.new('Area.001', light_area_035)
ob_background = bpy.data.objects.new('background', me_plane_511)
ob_square_0 = bpy.data.objects.new('square-0', me_plane_512)
ob_square_0_mask = bpy.data.objects.new('square-0-mask', me_plane_513)
ob_square_1 = bpy.data.objects.new('square-1', me_plane_514)
ob_square_1_mask = bpy.data.objects.new('square-1-mask', me_plane_515)
ob_square_2 = bpy.data.objects.new('square-2', me_plane_516)
ob_square_2_mask = bpy.data.objects.new('square-2-mask', me_plane_517)
ob_square_3 = bpy.data.objects.new('square-3', me_plane_518)
ob_square_3_mask = bpy.data.objects.new('square-3-mask', me_plane_519)
ob_square_4 = bpy.data.objects.new('square-4', me_plane_520)
ob_square_4_mask = bpy.data.objects.new('square-4-mask', me_plane_521)
ob_square_5 = bpy.data.objects.new('square-5', me_plane_522)
ob_square_5_mask = bpy.data.objects.new('square-5-mask', me_plane_523)
ob_square_6 = bpy.data.objects.new('square-6', me_plane_524)
ob_square_6_mask = bpy.data.objects.new('square-6-mask', me_plane_525)
ob_square_7 = bpy.data.objects.new('square-7', me_plane_526)
ob_square_7_mask = bpy.data.objects.new('square-7-mask', me_plane_527)
ob_square_8 = bpy.data.objects.new('square-8', me_plane_528)
ob_square_8_mask = bpy.data.objects.new('square-8-mask', me_plane_529)
ob_square_9 = bpy.data.objects.new('square-9', me_plane_530)
ob_square_9_mask = bpy.data.objects.new('square-9-mask', me_plane_531)
ob_square_10 = bpy.data.objects.new('square-10', me_plane_532)
ob_square_10_mask = bpy.data.objects.new('square-10-mask', me_plane_533)
ob_square_11 = bpy.data.objects.new('square-11', me_plane_534)
ob_square_11_mask = bpy.data.objects.new('square-11-mask', me_plane_535)
ob_square_12 = bpy.data.objects.new('square-12', me_plane_536)
ob_square_12_mask = bpy.data.objects.new('square-12-mask', me_plane_537)
ob_square_13 = bpy.data.objects.new('square-13', me_plane_538)
ob_square_13_mask = bpy.data.objects.new('square-13-mask', me_plane_539)

# ---- transforms, parenting, visibility, modifiers, constraints
ob_font_object.location = (-0.303, 1.427, 0.001)
ob_font_object.scale = (0.21, 0.28, 1.0)
ob_font_object_001.location = (-0.303, 1.175, 0.001)
ob_font_object_001.scale = (0.108, 0.144, 1.0)
ob_font_object_002.location = (0.0, -0.00075, 0.001)
ob_font_object_002.scale = (0.009, 0.012, 1.0)
ob_font_object_003.location = (0.0, -0.0072, 0.001)
ob_font_object_003.scale = (0.0024, 0.0032, 1.0)
ob_font_object_004.location = (-0.03, -0.0315, 0.001)
ob_font_object_004.scale = (0.018, 0.024, 1.0)
ob_font_object_005.location = (-0.03, -0.0444, 0.001)
ob_font_object_005.scale = (0.0048, 0.0064, 1.0)
ob_font_object_006.location = (0.01, -0.0715, 0.001)
ob_font_object_006.scale = (0.018, 0.024, 1.0)
ob_font_object_007.location = (0.01, -0.0844, 0.001)
ob_font_object_007.scale = (0.0048, 0.0064, 1.0)
ob_font_object_008.location = (0.06, -0.02225, 0.001)
ob_font_object_008.scale = (0.027, 0.036, 1.0)
ob_font_object_009.location = (0.06, -0.0416, 0.001)
ob_font_object_009.scale = (0.0072, 0.0096, 1.0)
ob_font_object_010.location = (-0.01, 0.047, 0.001)
ob_font_object_010.scale = (0.036, 0.048, 1.0)
ob_font_object_011.location = (-0.01, 0.0212, 0.001)
ob_font_object_011.scale = (0.0096, 0.0128, 1.0)
ob_font_object_012.location = (-0.1, -0.04375, 0.001)
ob_font_object_012.scale = (0.045, 0.06, 1.0)
ob_font_object_013.location = (-0.1, -0.076, 0.001)
ob_font_object_013.scale = (0.012, 0.016, 1.0)
ob_font_object_014.location = (0.02, -0.1653, 0.001)
ob_font_object_014.scale = (0.063, 0.084, 1.0)
ob_font_object_015.location = (0.02, -0.2104, 0.001)
ob_font_object_015.scale = (0.0168, 0.0224, 1.0)
ob_font_object_016.location = (0.18, -0.00675, 0.001)
ob_font_object_016.scale = (0.081, 0.108, 1.0)
ob_font_object_017.location = (0.18, -0.0648, 0.001)
ob_font_object_017.scale = (0.0216, 0.0288, 1.0)
ob_font_object_018.location = (-0.03, 0.201, 0.001)
ob_font_object_018.scale = (0.108, 0.144, 1.0)
ob_font_object_019.location = (-0.03, 0.1236, 0.001)
ob_font_object_019.scale = (0.0288, 0.0384, 1.0)
ob_font_object_020.location = (-0.31, -0.082, 0.001)
ob_font_object_020.scale = (0.144, 0.192, 1.0)
ob_font_object_021.location = (-0.31, -0.1852, 0.001)
ob_font_object_021.scale = (0.0384, 0.0512, 1.0)
ob_font_object_022.location = (0.06, -0.4557, 0.001)
ob_font_object_022.scale = (0.189, 0.252, 1.0)
ob_font_object_023.location = (0.06, -0.5912, 0.001)
ob_font_object_023.scale = (0.0504, 0.0672, 1.0)
ob_font_object_024.location = (0.55, 0.029, 0.001)
ob_font_object_024.scale = (0.252, 0.336, 1.0)
ob_font_object_025.location = (0.55, -0.1516, 0.001)
ob_font_object_025.scale = (0.0672, 0.0896, 1.0)
ob_font_object_026.location = (-0.1, 0.6722, 0.001)
ob_font_object_026.scale = (0.333, 0.444, 1.0)
ob_font_object_027.location = (-0.1, 0.4336, 0.001)
ob_font_object_027.scale = (0.0888, 0.1184, 1.0)
ob_font_object_028.location = (-0.96, -0.1968, 0.001)
ob_font_object_028.scale = (0.441, 0.588, 1.0)
ob_font_object_029.location = (-0.96, -0.5128, 0.001)
ob_font_object_029.scale = (0.1176, 0.1568, 1.0)
ob_font_object_030.location = (0.02, -0.0006, 0.001)
ob_font_object_030.scale = (0.0072, 0.0096, 1.0)
ob_font_object_031.location = (0.02, -0.00515, 0.001)
ob_font_object_031.scale = (0.0018, 0.0024, 1.0)
ob_font_object_032.location = (-0.03, -0.0012, 0.001)
ob_font_object_032.scale = (0.0144, 0.0192, 1.0)
ob_font_object_033.location = (-0.03, -0.0103, 0.001)
ob_font_object_033.scale = (0.0036, 0.0048, 1.0)
ob_font_object_034.location = (-0.03, -0.0712, 0.001)
ob_font_object_034.scale = (0.0144, 0.0192, 1.0)
ob_font_object_035.location = (-0.03, -0.0803, 0.001)
ob_font_object_035.scale = (0.0036, 0.0048, 1.0)
ob_font_object_036.location = (0.06, -0.0718, 0.001)
ob_font_object_036.scale = (0.0216, 0.0288, 1.0)
ob_font_object_037.location = (0.06, -0.08545, 0.001)
ob_font_object_037.scale = (0.0054, 0.0072, 1.0)
ob_font_object_038.location = (0.06, 0.0476, 0.001)
ob_font_object_038.scale = (0.0288, 0.0384, 1.0)
ob_font_object_039.location = (0.06, 0.0294, 0.001)
ob_font_object_039.scale = (0.0072, 0.0096, 1.0)
ob_font_object_040.location = (-0.1, 0.047, 0.001)
ob_font_object_040.scale = (0.036, 0.048, 1.0)
ob_font_object_041.location = (-0.1, 0.02425, 0.001)
ob_font_object_041.scale = (0.009, 0.012, 1.0)
ob_font_object_042.location = (-0.1, -0.1642, 0.001)
ob_font_object_042.scale = (0.0504, 0.0672, 1.0)
ob_font_object_043.location = (-0.1, -0.1961, 0.001)
ob_font_object_043.scale = (0.0126, 0.0168, 1.0)
ob_font_object_044.location = (0.18, -0.1654, 0.001)
ob_font_object_044.scale = (0.0648, 0.0864, 1.0)
ob_font_object_045.location = (0.18, -0.2063, 0.001)
ob_font_object_045.scale = (0.0162, 0.0216, 1.0)
ob_font_object_046.location = (0.18, 0.2028, 0.001)
ob_font_object_046.scale = (0.0864, 0.1152, 1.0)
ob_font_object_047.location = (0.18, 0.1482, 0.001)
ob_font_object_047.scale = (0.0216, 0.0288, 1.0)
ob_font_object_048.location = (-0.31, 0.2004, 0.001)
ob_font_object_048.scale = (0.1152, 0.1536, 1.0)
ob_font_object_049.location = (-0.31, 0.1276, 0.001)
ob_font_object_049.scale = (0.0288, 0.0384, 1.0)
ob_font_object_050.location = (-0.31, -0.4526, 0.001)
ob_font_object_050.scale = (0.1512, 0.2016, 1.0)
ob_font_object_051.location = (-0.31, -0.5482, 0.001)
ob_font_object_051.scale = (0.0378, 0.0504, 1.0)
ob_font_object_052.location = (0.55, -0.4568, 0.001)
ob_font_object_052.scale = (0.2016, 0.2688, 1.0)
ob_font_object_053.location = (0.55, -0.5842, 0.001)
ob_font_object_053.scale = (0.0504, 0.0672, 1.0)
ob_font_object_054.location = (0.55, 0.6778, 0.001)
ob_font_object_054.scale = (0.2664, 0.3552, 1.0)
ob_font_object_055.location = (0.55, 0.5095, 0.001)
ob_font_object_055.scale = (0.0666, 0.0888, 1.0)
ob_font_object_056.location = (-0.96, 0.6706, 0.001)
ob_font_object_056.scale = (0.3528, 0.4704, 1.0)
ob_font_object_057.location = (-0.96, 0.4476, 0.001)
ob_font_object_057.scale = (0.0882, 0.1176, 1.0)
ob_heading_background.location = (-0.31, 1.35, 0.0)
ob_heading_background.scale = (2.28, 0.56, 1.0)
ob_camera.location = (-0.31, 0.71, 4.4)
ob_area.location = (3.0, 0.0, 4.0)
ob_area_001.location = (-3.0, 0.0, 4.0)
ob_background.location = (-0.31, 0.21, 0.0)
ob_background.scale = (2.28, 1.72, 1.0)
ob_square_0.location = (0.0, 0.0, 0.0001)
ob_square_0_mask.location = (0.0, 0.0, 0.0002)
ob_square_1.location = (-0.03, -0.03, 0.0001)
ob_square_1_mask.location = (-0.03, -0.03, 0.0002)
ob_square_2.location = (0.01, -0.07, 0.0001)
ob_square_2_mask.location = (0.01, -0.07, 0.0002)
ob_square_3.location = (0.06, -0.02, 0.0001)
ob_square_3_mask.location = (0.06, -0.02, 0.0002)
ob_square_4.location = (-0.01, 0.05, 0.0001)
ob_square_4_mask.location = (-0.01, 0.05, 0.0002)
ob_square_5.location = (-0.1, -0.04, 0.0001)
ob_square_5_mask.location = (-0.1, -0.04, 0.0002)
ob_square_6.location = (0.02, -0.16, 0.0001)
ob_square_6_mask.location = (0.02, -0.16, 0.0002)
ob_square_7.location = (0.18, 2.776e-17, 0.0001)
ob_square_7_mask.location = (0.18, 2.776e-17, 0.0002)
ob_square_8.location = (-0.03, 0.21, 0.0001)
ob_square_8_mask.location = (-0.03, 0.21, 0.0002)
ob_square_9.location = (-0.31, -0.07, 0.0001)
ob_square_9_mask.location = (-0.31, -0.07, 0.0002)
ob_square_10.location = (0.06, -0.44, 0.0001)
ob_square_10_mask.location = (0.06, -0.44, 0.0002)
ob_square_11.location = (0.55, 0.05, 0.0001)
ob_square_11_mask.location = (0.55, 0.05, 0.0002)
ob_square_12.location = (-0.1, 0.7, 0.0001)
ob_square_12_mask.location = (-0.1, 0.7, 0.0002)
ob_square_13.location = (-0.96, -0.16, 0.0001)
ob_square_13_mask.location = (-0.96, -0.16, 0.0002)

# ---- collection membership
scene.collection.objects.link(ob_font_object)
scene.collection.objects.link(ob_font_object_001)
scene.collection.objects.link(ob_font_object_002)
scene.collection.objects.link(ob_font_object_003)
scene.collection.objects.link(ob_font_object_004)
scene.collection.objects.link(ob_font_object_005)
scene.collection.objects.link(ob_font_object_006)
scene.collection.objects.link(ob_font_object_007)
scene.collection.objects.link(ob_font_object_008)
scene.collection.objects.link(ob_font_object_009)
scene.collection.objects.link(ob_font_object_010)
scene.collection.objects.link(ob_font_object_011)
scene.collection.objects.link(ob_font_object_012)
scene.collection.objects.link(ob_font_object_013)
scene.collection.objects.link(ob_font_object_014)
scene.collection.objects.link(ob_font_object_015)
scene.collection.objects.link(ob_font_object_016)
scene.collection.objects.link(ob_font_object_017)
scene.collection.objects.link(ob_font_object_018)
scene.collection.objects.link(ob_font_object_019)
scene.collection.objects.link(ob_font_object_020)
scene.collection.objects.link(ob_font_object_021)
scene.collection.objects.link(ob_font_object_022)
scene.collection.objects.link(ob_font_object_023)
scene.collection.objects.link(ob_font_object_024)
scene.collection.objects.link(ob_font_object_025)
scene.collection.objects.link(ob_font_object_026)
scene.collection.objects.link(ob_font_object_027)
scene.collection.objects.link(ob_font_object_028)
scene.collection.objects.link(ob_font_object_029)
scene.collection.objects.link(ob_font_object_030)
scene.collection.objects.link(ob_font_object_031)
scene.collection.objects.link(ob_font_object_032)
scene.collection.objects.link(ob_font_object_033)
scene.collection.objects.link(ob_font_object_034)
scene.collection.objects.link(ob_font_object_035)
scene.collection.objects.link(ob_font_object_036)
scene.collection.objects.link(ob_font_object_037)
scene.collection.objects.link(ob_font_object_038)
scene.collection.objects.link(ob_font_object_039)
scene.collection.objects.link(ob_font_object_040)
scene.collection.objects.link(ob_font_object_041)
scene.collection.objects.link(ob_font_object_042)
scene.collection.objects.link(ob_font_object_043)
scene.collection.objects.link(ob_font_object_044)
scene.collection.objects.link(ob_font_object_045)
scene.collection.objects.link(ob_font_object_046)
scene.collection.objects.link(ob_font_object_047)
scene.collection.objects.link(ob_font_object_048)
scene.collection.objects.link(ob_font_object_049)
scene.collection.objects.link(ob_font_object_050)
scene.collection.objects.link(ob_font_object_051)
scene.collection.objects.link(ob_font_object_052)
scene.collection.objects.link(ob_font_object_053)
scene.collection.objects.link(ob_font_object_054)
scene.collection.objects.link(ob_font_object_055)
scene.collection.objects.link(ob_font_object_056)
scene.collection.objects.link(ob_font_object_057)
col_collection.objects.link(ob_heading_background)
col_collection.objects.link(ob_camera)
col_collection.objects.link(ob_area)
col_collection.objects.link(ob_area_001)
col_collection.objects.link(ob_background)
col_collection.objects.link(ob_square_0)
col_collection.objects.link(ob_square_0_mask)
col_collection.objects.link(ob_square_1)
col_collection.objects.link(ob_square_1_mask)
col_collection.objects.link(ob_square_2)
col_collection.objects.link(ob_square_2_mask)
col_collection.objects.link(ob_square_3)
col_collection.objects.link(ob_square_3_mask)
col_collection.objects.link(ob_square_4)
col_collection.objects.link(ob_square_4_mask)
col_collection.objects.link(ob_square_5)
col_collection.objects.link(ob_square_5_mask)
col_collection.objects.link(ob_square_6)
col_collection.objects.link(ob_square_6_mask)
col_collection.objects.link(ob_square_7)
col_collection.objects.link(ob_square_7_mask)
col_collection.objects.link(ob_square_8)
col_collection.objects.link(ob_square_8_mask)
col_collection.objects.link(ob_square_9)
col_collection.objects.link(ob_square_9_mask)
col_collection.objects.link(ob_square_10)
col_collection.objects.link(ob_square_10_mask)
col_collection.objects.link(ob_square_11)
col_collection.objects.link(ob_square_11_mask)
col_collection.objects.link(ob_square_12)
col_collection.objects.link(ob_square_12_mask)
col_collection.objects.link(ob_square_13)
col_collection.objects.link(ob_square_13_mask)

# ---- scene / render settings (as saved in the file)
scene.camera = ob_camera
scene.frame_start = 1; scene.frame_end = 250; scene.frame_set(1)
scene.render.engine = 'BLENDER_EEVEE_NEXT'
scene.render.resolution_x = 4500
scene.render.resolution_y = 4500
scene.cycles.sampling_pattern = 'TABULATED_SOBOL'
bpy.context.view_layer.update()
